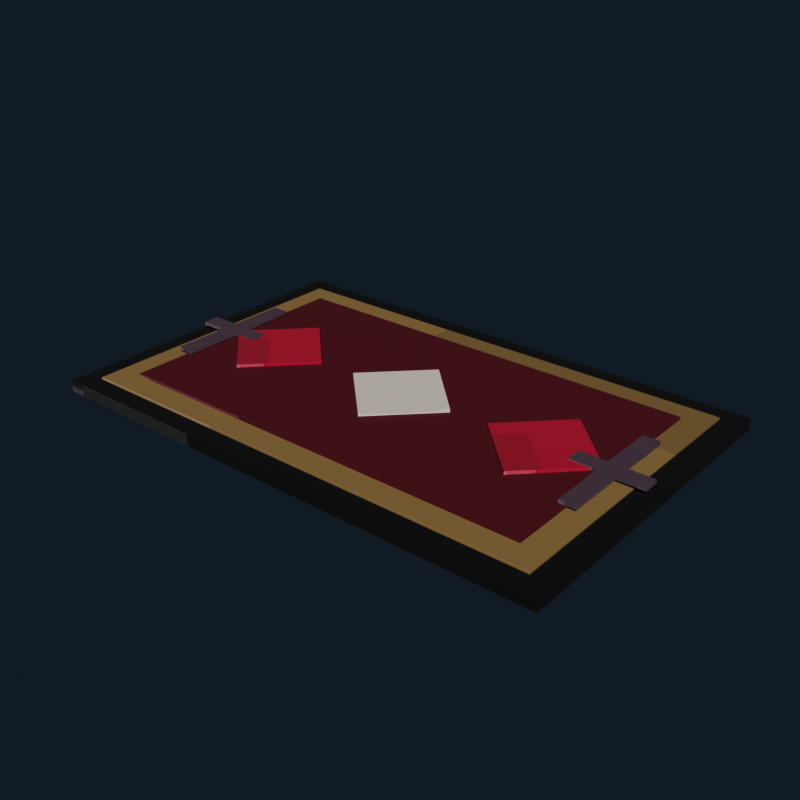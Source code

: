 # Source: gothic_bedroom_rug_crimson.blend  (saved by Blender 5.2.44; exported with 4.5.12 LTS)
import bpy
from mathutils import Matrix  # noqa: F401  (used for matrix-valued properties, if any)

bpy.ops.wm.read_factory_settings(use_empty=True)
scene = bpy.context.scene
scene.name = 'Scene'

# ---- collections
col_collection = bpy.data.collections.new('Collection'); scene.collection.children.link(col_collection)

# ---- images (referenced by path relative to the original .blend; pixels are not part of the script)
import os
ASSET_DIR = os.environ.get("B2B_ASSET_DIR", "")  # directory of the original .blend (textures are referenced by path, not embedded)
HERE = os.path.dirname(os.path.abspath(__file__))  # packed textures are extracted next to this script under _unpacked/

def load_image(name, relpath, width, height, colorspace="sRGB"):
    """Load a texture the original file referenced (path relative to the .blend, or extracted next to this script)."""
    p = next((c for c in (os.path.join(HERE, relpath), os.path.join(ASSET_DIR, relpath)) if relpath and os.path.exists(c)), "")
    if p:
        img = bpy.data.images.load(p, check_existing=True)
        img.name = name
    else:  # same state as the original file: an image datablock whose file is absent (Cycles renders it pink)
        img = bpy.data.images.new(name, width, height)
        img.source = "FILE"
        img.filepath = "//" + (relpath or name)
    img.colorspace_settings.name = colorspace
    return img
img_gothic_bedroom_rug_crimson_pixel_atlas = load_image('gothic_bedroom_rug_crimson_pixel_atlas', '_unpacked/gothic_bedroom_rug_crimson_pixel_atlas.861254b1.png', 144, 16, 'sRGB')

# ---- materials (node trees are filled in below, after node groups)
mat_gothic_bedroom_rug_crimson_pixel_paint = bpy.data.materials.new('Gothic Bedroom Rug Crimson pixel paint')

# ---- material node trees
mat_gothic_bedroom_rug_crimson_pixel_paint.use_nodes = True; mat_gothic_bedroom_rug_crimson_pixel_paint.node_tree.nodes.clear()
_N = mat_gothic_bedroom_rug_crimson_pixel_paint.node_tree.nodes; _L = mat_gothic_bedroom_rug_crimson_pixel_paint.node_tree.links
n0 = _N.new('ShaderNodeBsdfPrincipled'); n0.name = 'Principled BSDF'; n0.location = (-200, 100)
n0.inputs[2].default_value = 0.97
n0.inputs[10].default_value = 0.005
n1 = _N.new('ShaderNodeOutputMaterial'); n1.name = 'Material Output'; n1.location = (200, 100)
n2 = _N.new('ShaderNodeTexImage'); n2.name = 'Image Texture'; n2.location = (0, 0)
n2.image = img_gothic_bedroom_rug_crimson_pixel_atlas
n2.interpolation = 'Closest'
_L.new(n0.outputs[0], n1.inputs[0])
_L.new(n2.outputs[0], n0.inputs[0])
n1.is_active_output = True

# ---- world
world_world = bpy.data.worlds.new('World'); scene.world = world_world
world_world.use_nodes = True; world_world.node_tree.nodes.clear()
_N = world_world.node_tree.nodes; _L = world_world.node_tree.links
n0 = _N.new('ShaderNodeOutputWorld'); n0.name = 'World Output'; n0.location = (200, 100)
n1 = _N.new('ShaderNodeBackground'); n1.name = 'Background'; n1.location = (-200, 100)
n1.inputs[0].default_value = (0.04314, 0.06275, 0.09412, 1.0)
n1.inputs[1].default_value = 0.36
_L.new(n1.outputs[0], n0.inputs[0])
n0.is_active_output = True
world_world.color = (0.05088, 0.05088, 0.05088)
world_world.sun_shadow_jitter_overblur = 0.0

# ---- meshes
me_cube = bpy.data.meshes.new('Cube')
me_cube.from_pydata([(-1.098, -0.708, -0.025), (-1.098, -0.71, -0.023), (-1.1, -0.708, -0.023), (-1.098, -0.71, 0.023), (-1.098, -0.708, 0.025), (-1.1, -0.708, 0.023), (-1.098, 0.708, -0.025), (-1.1, 0.708, -0.023), (-1.098, 0.71, -0.023), (-1.098, 0.708, 0.025), (-1.098, 0.71, 0.023), (-1.1, 0.708, 0.023), (1.098, -0.708, -0.025), (1.1, -0.708, -0.023), (1.098, -0.71, -0.023), (1.098, -0.708, 0.025), (1.098, -0.71, 0.023), (1.1, -0.708, 0.023), (1.098, 0.708, -0.025), (1.098, 0.71, -0.023), (1.1, 0.708, -0.023), (1.098, 0.708, 0.025), (1.1, 0.708, 0.023), (1.098, 0.71, 0.023)], [], [(0, 1, 2), (3, 4, 5), (6, 7, 8), (9, 10, 11), (12, 13, 14), (15, 16, 17), (18, 19, 20), (21, 22, 23), (6, 0, 2, 7), (1, 3, 5, 2), (4, 9, 11, 5), (10, 8, 7, 11), (18, 6, 8, 19), (9, 21, 23, 10), (22, 20, 19, 23), (12, 18, 20, 13), (21, 15, 17, 22), (16, 14, 13, 17), (0, 12, 14, 1), (15, 4, 3, 16), (6, 18, 12, 0), (2, 5, 11, 7), (14, 16, 3, 1), (21, 9, 4, 15), (8, 10, 23, 19), (20, 22, 17, 13)])
_uv = me_cube.uv_layers.new(name='UVMap')
_uv.uv.foreach_set('vector', [0.01849, 0.7222, 0.01849, 0.7225, 0.01847, 0.7222, 0.06693, 0.9448, 0.06792, 0.9448, 0.06693, 0.945, 0.01849, 0.5003, 0.01847, 0.5003, 0.01849, 0.5, 0.06792, 0.2775, 0.06693, 0.2777, 0.06693, 0.2773, 0.04317, 0.7222, 0.04394, 0.7222, 0.04368, 0.7226, 0.06793, 0.7224, 0.06693, 0.7227, 0.06693, 0.7223, 0.04317, 0.5003, 0.04368, 0.4999, 0.04394, 0.5003, 0.06793, 0.5002, 0.06693, 0.5003, 0.06693, 0.4998, 0.01849, 0.5003, 0.01849, 0.7222, 0.01847, 0.7222, 0.01847, 0.5003, 0.04418, 0.055, 0.06693, 0.055, 0.06693, 0.05531, 0.04418, 0.05531, 0.06792, 0.05531, 0.06792, 0.2775, 0.06693, 0.2773, 0.06693, 0.05531, 0.06693, 0.2777, 0.04418, 0.2777, 0.04418, 0.2772, 0.06693, 0.2773, 0.04317, 0.5003, 0.01849, 0.5003, 0.01849, 0.5, 0.04368, 0.4999, 0.06792, 0.2775, 0.06793, 0.5002, 0.06693, 0.4998, 0.06693, 0.2777, 0.06693, 0.5003, 0.04394, 0.5003, 0.04368, 0.4999, 0.06693, 0.4998, 0.04317, 0.7222, 0.04317, 0.5003, 0.04394, 0.5003, 0.04394, 0.7222, 0.06793, 0.5002, 0.06793, 0.7224, 0.06693, 0.7223, 0.06693, 0.5003, 0.06693, 0.7227, 0.04368, 0.7226, 0.04394, 0.7222, 0.06693, 0.7223, 0.01849, 0.7222, 0.04317, 0.7222, 0.04368, 0.7226, 0.01849, 0.7225, 0.06793, 0.7224, 0.06792, 0.9448, 0.06693, 0.9448, 0.06693, 0.7227, 0.01849, 0.5003, 0.04317, 0.5003, 0.04317, 0.7222, 0.01849, 0.7222, 0.04418, 0.05531, 0.06693, 0.05531, 0.06693, 0.2773, 0.04418, 0.2772, 0.04368, 0.7226, 0.06693, 0.7227, 0.06693, 0.9448, 0.04418, 0.9448, 0.06793, 0.5002, 0.09262, 0.5003, 0.09262, 0.7222, 0.06793, 0.7224, 0.04418, 0.2777, 0.06693, 0.2777, 0.06693, 0.4998, 0.04368, 0.4999, 0.04394, 0.5003, 0.06693, 0.5003, 0.06693, 0.7223, 0.04394, 0.7222])
me_cube.materials.append(mat_gothic_bedroom_rug_crimson_pixel_paint)
me_cube.update()
me_cube_001 = bpy.data.meshes.new('Cube.001')
me_cube_001.from_pydata([(-1.014, -0.624, -0.007), (-1.014, -0.625, -0.006), (-1.015, -0.624, -0.006), (-1.014, -0.625, 0.006), (-1.014, -0.624, 0.007), (-1.015, -0.624, 0.006), (-1.014, 0.624, -0.007), (-1.015, 0.624, -0.006), (-1.014, 0.625, -0.006), (-1.014, 0.624, 0.007), (-1.014, 0.625, 0.006), (-1.015, 0.624, 0.006), (1.014, -0.624, -0.007), (1.015, -0.624, -0.006), (1.014, -0.625, -0.006), (1.014, -0.624, 0.007), (1.014, -0.625, 0.006), (1.015, -0.624, 0.006), (1.014, 0.624, -0.007), (1.014, 0.625, -0.006), (1.015, 0.624, -0.006), (1.014, 0.624, 0.007), (1.015, 0.624, 0.006), (1.014, 0.625, 0.006)], [], [(0, 1, 2), (3, 4, 5), (6, 7, 8), (9, 10, 11), (12, 13, 14), (15, 16, 17), (18, 19, 20), (21, 22, 23), (6, 0, 2, 7), (1, 3, 5, 2), (4, 9, 11, 5), (10, 8, 7, 11), (18, 6, 8, 19), (9, 21, 23, 10), (22, 20, 19, 23), (12, 18, 20, 13), (21, 15, 17, 22), (16, 14, 13, 17), (0, 12, 14, 1), (15, 4, 3, 16), (6, 18, 12, 0), (2, 5, 11, 7), (14, 16, 3, 1), (21, 9, 4, 15), (8, 10, 23, 19), (20, 22, 17, 13)])
_uv = me_cube_001.uv_layers.new(name='UVMap')
_uv.uv.foreach_set('vector', [0.7963, 0.7223, 0.7963, 0.7225, 0.7962, 0.7223, 0.8439, 0.9449, 0.8457, 0.9449, 0.8439, 0.945, 0.7963, 0.5002, 0.7962, 0.5002, 0.7963, 0.5, 0.8457, 0.2775, 0.8439, 0.2776, 0.8439, 0.2774, 0.821, 0.7223, 0.8223, 0.7223, 0.8218, 0.7226, 0.8457, 0.7225, 0.8439, 0.7226, 0.8439, 0.7224, 0.821, 0.5002, 0.8218, 0.4999, 0.8223, 0.5002, 0.8457, 0.5001, 0.8439, 0.5002, 0.8439, 0.4999, 0.7963, 0.5002, 0.7963, 0.7223, 0.7962, 0.7223, 0.7962, 0.5002, 0.8227, 0.055, 0.8439, 0.055, 0.8439, 0.05518, 0.8227, 0.05518, 0.8457, 0.05518, 0.8457, 0.2775, 0.8439, 0.2774, 0.8439, 0.05518, 0.8439, 0.2776, 0.8227, 0.2776, 0.8227, 0.2773, 0.8439, 0.2774, 0.821, 0.5002, 0.7963, 0.5002, 0.7963, 0.5, 0.8218, 0.4999, 0.8457, 0.2775, 0.8457, 0.5001, 0.8439, 0.4999, 0.8439, 0.2776, 0.8439, 0.5002, 0.8223, 0.5002, 0.8218, 0.4999, 0.8439, 0.4999, 0.821, 0.7223, 0.821, 0.5002, 0.8223, 0.5002, 0.8223, 0.7223, 0.8457, 0.5001, 0.8457, 0.7225, 0.8439, 0.7224, 0.8439, 0.5002, 0.8439, 0.7226, 0.8218, 0.7226, 0.8223, 0.7223, 0.8439, 0.7224, 0.7963, 0.7223, 0.821, 0.7223, 0.8218, 0.7226, 0.7963, 0.7225, 0.8457, 0.7225, 0.8457, 0.9449, 0.8439, 0.9449, 0.8439, 0.7226, 0.7963, 0.5002, 0.821, 0.5002, 0.821, 0.7223, 0.7963, 0.7223, 0.8227, 0.05518, 0.8439, 0.05518, 0.8439, 0.2774, 0.8227, 0.2773, 0.8218, 0.7226, 0.8439, 0.7226, 0.8439, 0.9449, 0.8227, 0.9449, 0.8457, 0.5001, 0.8704, 0.5002, 0.8704, 0.7223, 0.8457, 0.7225, 0.8227, 0.2776, 0.8439, 0.2776, 0.8439, 0.4999, 0.8218, 0.4999, 0.8223, 0.5002, 0.8439, 0.5002, 0.8439, 0.7224, 0.8223, 0.7223])
me_cube_001.materials.append(mat_gothic_bedroom_rug_crimson_pixel_paint)
me_cube_001.update()
me_cube_002 = bpy.data.meshes.new('Cube.002')
me_cube_002.from_pydata([(-0.909, -0.519, -0.007), (-0.909, -0.52, -0.006), (-0.91, -0.519, -0.006), (-0.909, -0.52, 0.006), (-0.909, -0.519, 0.007), (-0.91, -0.519, 0.006), (-0.909, 0.519, -0.007), (-0.91, 0.519, -0.006), (-0.909, 0.52, -0.006), (-0.909, 0.519, 0.007), (-0.909, 0.52, 0.006), (-0.91, 0.519, 0.006), (0.909, -0.519, -0.007), (0.91, -0.519, -0.006), (0.909, -0.52, -0.006), (0.909, -0.519, 0.007), (0.909, -0.52, 0.006), (0.91, -0.519, 0.006), (0.909, 0.519, -0.007), (0.909, 0.52, -0.006), (0.91, 0.519, -0.006), (0.909, 0.519, 0.007), (0.91, 0.519, 0.006), (0.909, 0.52, 0.006)], [], [(0, 1, 2), (3, 4, 5), (6, 7, 8), (9, 10, 11), (12, 13, 14), (15, 16, 17), (18, 19, 20), (21, 22, 23), (6, 0, 2, 7), (1, 3, 5, 2), (4, 9, 11, 5), (10, 8, 7, 11), (18, 6, 8, 19), (9, 21, 23, 10), (22, 20, 19, 23), (12, 18, 20, 13), (21, 15, 17, 22), (16, 14, 13, 17), (0, 12, 14, 1), (15, 4, 3, 16), (6, 18, 12, 0), (2, 5, 11, 7), (14, 16, 3, 1), (21, 9, 4, 15), (8, 10, 23, 19), (20, 22, 17, 13)])
_uv = me_cube_002.uv_layers.new(name='UVMap')
_uv.uv.foreach_set('vector', [0.4629, 0.7223, 0.4629, 0.7225, 0.4629, 0.7223, 0.5106, 0.9449, 0.5124, 0.9449, 0.5106, 0.945, 0.4629, 0.5002, 0.4629, 0.5002, 0.4629, 0.5, 0.5124, 0.2775, 0.5106, 0.2776, 0.5106, 0.2773, 0.4876, 0.7223, 0.489, 0.7223, 0.4885, 0.7226, 0.5124, 0.7225, 0.5106, 0.7226, 0.5106, 0.7223, 0.4876, 0.5002, 0.4885, 0.4999, 0.489, 0.5002, 0.5124, 0.5001, 0.5106, 0.5002, 0.5106, 0.4999, 0.4629, 0.5002, 0.4629, 0.7223, 0.4629, 0.7223, 0.4629, 0.5002, 0.4894, 0.055, 0.5106, 0.055, 0.5106, 0.05521, 0.4894, 0.05521, 0.5124, 0.05521, 0.5124, 0.2775, 0.5106, 0.2773, 0.5106, 0.05521, 0.5106, 0.2776, 0.4894, 0.2776, 0.4894, 0.2773, 0.5106, 0.2773, 0.4876, 0.5002, 0.4629, 0.5002, 0.4629, 0.5, 0.4885, 0.4999, 0.5124, 0.2775, 0.5124, 0.5001, 0.5106, 0.4999, 0.5106, 0.2776, 0.5106, 0.5002, 0.489, 0.5002, 0.4885, 0.4999, 0.5106, 0.4999, 0.4876, 0.7223, 0.4876, 0.5002, 0.489, 0.5002, 0.489, 0.7223, 0.5124, 0.5001, 0.5124, 0.7225, 0.5106, 0.7223, 0.5106, 0.5002, 0.5106, 0.7226, 0.4885, 0.7226, 0.489, 0.7223, 0.5106, 0.7223, 0.4629, 0.7223, 0.4876, 0.7223, 0.4885, 0.7226, 0.4629, 0.7225, 0.5124, 0.7225, 0.5124, 0.9449, 0.5106, 0.9449, 0.5106, 0.7226, 0.4629, 0.5002, 0.4876, 0.5002, 0.4876, 0.7223, 0.4629, 0.7223, 0.4894, 0.05521, 0.5106, 0.05521, 0.5106, 0.2773, 0.4894, 0.2773, 0.4885, 0.7226, 0.5106, 0.7226, 0.5106, 0.9449, 0.4894, 0.9449, 0.5124, 0.5001, 0.5371, 0.5002, 0.5371, 0.7223, 0.5124, 0.7225, 0.4894, 0.2776, 0.5106, 0.2776, 0.5106, 0.4999, 0.4885, 0.4999, 0.489, 0.5002, 0.5106, 0.5002, 0.5106, 0.7223, 0.489, 0.7223])
me_cube_002.materials.append(mat_gothic_bedroom_rug_crimson_pixel_paint)
me_cube_002.update()
me_cube_003 = bpy.data.meshes.new('Cube.003')
me_cube_003.from_pydata([(-0.17, -0.17, -0.007), (-0.17, -0.17, 0.007), (-0.17, 0.17, -0.007), (-0.17, 0.17, 0.007), (0.17, -0.17, -0.007), (0.17, -0.17, 0.007), (0.17, 0.17, -0.007), (0.17, 0.17, 0.007)], [], [(0, 1, 3, 2), (2, 3, 7, 6), (6, 7, 5, 4), (4, 5, 1, 0), (2, 6, 4, 0), (7, 3, 1, 5)])
_uv = me_cube_003.uv_layers.new(name='UVMap')
_uv.uv.foreach_set('vector', [0.5987, 0.055, 0.6235, 0.055, 0.6235, 0.2775, 0.5987, 0.2775, 0.5987, 0.2775, 0.6235, 0.2775, 0.6235, 0.5, 0.5987, 0.5, 0.5987, 0.5, 0.6235, 0.5, 0.6235, 0.7225, 0.5987, 0.7225, 0.5987, 0.7225, 0.6235, 0.7225, 0.6235, 0.945, 0.5987, 0.945, 0.574, 0.5, 0.5987, 0.5, 0.5987, 0.7225, 0.574, 0.7225, 0.6235, 0.5, 0.6482, 0.5, 0.6482, 0.7225, 0.6235, 0.7225])
me_cube_003.materials.append(mat_gothic_bedroom_rug_crimson_pixel_paint)
me_cube_003.update()
me_cube_004 = bpy.data.meshes.new('Cube.004')
me_cube_004.from_pydata([(-0.17, -0.17, -0.007), (-0.17, -0.17, 0.007), (-0.17, 0.17, -0.007), (-0.17, 0.17, 0.007), (0.17, -0.17, -0.007), (0.17, -0.17, 0.007), (0.17, 0.17, -0.007), (0.17, 0.17, 0.007)], [], [(0, 1, 3, 2), (2, 3, 7, 6), (6, 7, 5, 4), (4, 5, 1, 0), (2, 6, 4, 0), (7, 3, 1, 5)])
_uv = me_cube_004.uv_layers.new(name='UVMap')
_uv.uv.foreach_set('vector', [0.7099, 0.055, 0.7346, 0.055, 0.7346, 0.2775, 0.7099, 0.2775, 0.7099, 0.2775, 0.7346, 0.2775, 0.7346, 0.5, 0.7099, 0.5, 0.7099, 0.5, 0.7346, 0.5, 0.7346, 0.7225, 0.7099, 0.7225, 0.7099, 0.7225, 0.7346, 0.7225, 0.7346, 0.945, 0.7099, 0.945, 0.6851, 0.5, 0.7099, 0.5, 0.7099, 0.7225, 0.6851, 0.7225, 0.7346, 0.5, 0.7593, 0.5, 0.7593, 0.7225, 0.7346, 0.7225])
me_cube_004.materials.append(mat_gothic_bedroom_rug_crimson_pixel_paint)
me_cube_004.update()
me_cube_005 = bpy.data.meshes.new('Cube.005')
me_cube_005.from_pydata([(-0.17, -0.17, -0.007), (-0.17, -0.17, 0.007), (-0.17, 0.17, -0.007), (-0.17, 0.17, 0.007), (0.17, -0.17, -0.007), (0.17, -0.17, 0.007), (0.17, 0.17, -0.007), (0.17, 0.17, 0.007)], [], [(0, 1, 3, 2), (2, 3, 7, 6), (6, 7, 5, 4), (4, 5, 1, 0), (2, 6, 4, 0), (7, 3, 1, 5)])
_uv = me_cube_005.uv_layers.new(name='UVMap')
_uv.uv.foreach_set('vector', [0.5987, 0.055, 0.6235, 0.055, 0.6235, 0.2775, 0.5987, 0.2775, 0.5987, 0.2775, 0.6235, 0.2775, 0.6235, 0.5, 0.5987, 0.5, 0.5987, 0.5, 0.6235, 0.5, 0.6235, 0.7225, 0.5987, 0.7225, 0.5987, 0.7225, 0.6235, 0.7225, 0.6235, 0.945, 0.5987, 0.945, 0.574, 0.5, 0.5987, 0.5, 0.5987, 0.7225, 0.574, 0.7225, 0.6235, 0.5, 0.6482, 0.5, 0.6482, 0.7225, 0.6235, 0.7225])
me_cube_005.materials.append(mat_gothic_bedroom_rug_crimson_pixel_paint)
me_cube_005.update()
me_cube_006 = bpy.data.meshes.new('Cube.006')
me_cube_006.from_pydata([(-0.035, -0.275, -0.007), (-0.035, -0.275, 0.007), (-0.035, 0.275, -0.007), (-0.035, 0.275, 0.007), (0.035, -0.275, -0.007), (0.035, -0.275, 0.007), (0.035, 0.275, -0.007), (0.035, 0.275, 0.007)], [], [(0, 1, 3, 2), (2, 3, 7, 6), (6, 7, 5, 4), (4, 5, 1, 0), (2, 6, 4, 0), (7, 3, 1, 5)])
_uv = me_cube_006.uv_layers.new(name='UVMap')
_uv.uv.foreach_set('vector', [0.3765, 0.055, 0.4013, 0.055, 0.4013, 0.2775, 0.3765, 0.2775, 0.3765, 0.2775, 0.4013, 0.2775, 0.4013, 0.5, 0.3765, 0.5, 0.3765, 0.5, 0.4013, 0.5, 0.4013, 0.7225, 0.3765, 0.7225, 0.3765, 0.7225, 0.4013, 0.7225, 0.4013, 0.945, 0.3765, 0.945, 0.3518, 0.5, 0.3765, 0.5, 0.3765, 0.7225, 0.3518, 0.7225, 0.4013, 0.5, 0.426, 0.5, 0.426, 0.7225, 0.4013, 0.7225])
me_cube_006.materials.append(mat_gothic_bedroom_rug_crimson_pixel_paint)
me_cube_006.update()
me_cube_007 = bpy.data.meshes.new('Cube.007')
me_cube_007.from_pydata([(-0.15, -0.035, -0.007), (-0.15, -0.035, 0.007), (-0.15, 0.035, -0.007), (-0.15, 0.035, 0.007), (0.15, -0.035, -0.007), (0.15, -0.035, 0.007), (0.15, 0.035, -0.007), (0.15, 0.035, 0.007)], [], [(0, 1, 3, 2), (2, 3, 7, 6), (6, 7, 5, 4), (4, 5, 1, 0), (2, 6, 4, 0), (7, 3, 1, 5)])
_uv = me_cube_007.uv_layers.new(name='UVMap')
_uv.uv.foreach_set('vector', [0.3765, 0.055, 0.4013, 0.055, 0.4013, 0.2775, 0.3765, 0.2775, 0.3765, 0.2775, 0.4013, 0.2775, 0.4013, 0.5, 0.3765, 0.5, 0.3765, 0.5, 0.4013, 0.5, 0.4013, 0.7225, 0.3765, 0.7225, 0.3765, 0.7225, 0.4013, 0.7225, 0.4013, 0.945, 0.3765, 0.945, 0.3518, 0.5, 0.3765, 0.5, 0.3765, 0.7225, 0.3518, 0.7225, 0.4013, 0.5, 0.426, 0.5, 0.426, 0.7225, 0.4013, 0.7225])
me_cube_007.materials.append(mat_gothic_bedroom_rug_crimson_pixel_paint)
me_cube_007.update()
me_cube_008 = bpy.data.meshes.new('Cube.008')
me_cube_008.from_pydata([(-0.035, -0.275, -0.007), (-0.035, -0.275, 0.007), (-0.035, 0.275, -0.007), (-0.035, 0.275, 0.007), (0.035, -0.275, -0.007), (0.035, -0.275, 0.007), (0.035, 0.275, -0.007), (0.035, 0.275, 0.007)], [], [(0, 1, 3, 2), (2, 3, 7, 6), (6, 7, 5, 4), (4, 5, 1, 0), (2, 6, 4, 0), (7, 3, 1, 5)])
_uv = me_cube_008.uv_layers.new(name='UVMap')
_uv.uv.foreach_set('vector', [0.3765, 0.055, 0.4013, 0.055, 0.4013, 0.2775, 0.3765, 0.2775, 0.3765, 0.2775, 0.4013, 0.2775, 0.4013, 0.5, 0.3765, 0.5, 0.3765, 0.5, 0.4013, 0.5, 0.4013, 0.7225, 0.3765, 0.7225, 0.3765, 0.7225, 0.4013, 0.7225, 0.4013, 0.945, 0.3765, 0.945, 0.3518, 0.5, 0.3765, 0.5, 0.3765, 0.7225, 0.3518, 0.7225, 0.4013, 0.5, 0.426, 0.5, 0.426, 0.7225, 0.4013, 0.7225])
me_cube_008.materials.append(mat_gothic_bedroom_rug_crimson_pixel_paint)
me_cube_008.update()
me_cube_009 = bpy.data.meshes.new('Cube.009')
me_cube_009.from_pydata([(-0.15, -0.035, -0.007), (-0.15, -0.035, 0.007), (-0.15, 0.035, -0.007), (-0.15, 0.035, 0.007), (0.15, -0.035, -0.007), (0.15, -0.035, 0.007), (0.15, 0.035, -0.007), (0.15, 0.035, 0.007)], [], [(0, 1, 3, 2), (2, 3, 7, 6), (6, 7, 5, 4), (4, 5, 1, 0), (2, 6, 4, 0), (7, 3, 1, 5)])
_uv = me_cube_009.uv_layers.new(name='UVMap')
_uv.uv.foreach_set('vector', [0.3765, 0.055, 0.4013, 0.055, 0.4013, 0.2775, 0.3765, 0.2775, 0.3765, 0.2775, 0.4013, 0.2775, 0.4013, 0.5, 0.3765, 0.5, 0.3765, 0.5, 0.4013, 0.5, 0.4013, 0.7225, 0.3765, 0.7225, 0.3765, 0.7225, 0.4013, 0.7225, 0.4013, 0.945, 0.3765, 0.945, 0.3518, 0.5, 0.3765, 0.5, 0.3765, 0.7225, 0.3518, 0.7225, 0.4013, 0.5, 0.426, 0.5, 0.426, 0.7225, 0.4013, 0.7225])
me_cube_009.materials.append(mat_gothic_bedroom_rug_crimson_pixel_paint)
me_cube_009.update()

# ---- objects
ob_rugbase = bpy.data.objects.new('RugBase', me_cube)
ob_rugborder = bpy.data.objects.new('RugBorder', me_cube_001)
ob_rugfield = bpy.data.objects.new('RugField', me_cube_002)
ob_gothicdiamond_0_65 = bpy.data.objects.new('GothicDiamond-0.65', me_cube_003)
ob_gothicdiamond0_0 = bpy.data.objects.new('GothicDiamond0.0', me_cube_004)
ob_gothicdiamond0_65 = bpy.data.objects.new('GothicDiamond0.65', me_cube_005)
ob_rugcrossv_0_92 = bpy.data.objects.new('RugCrossV-0.92', me_cube_006)
ob_rugcrossh_0_92 = bpy.data.objects.new('RugCrossH-0.92', me_cube_007)
ob_rugcrossv0_92 = bpy.data.objects.new('RugCrossV0.92', me_cube_008)
ob_rugcrossh0_92 = bpy.data.objects.new('RugCrossH0.92', me_cube_009)

# ---- transforms, parenting, visibility, modifiers, constraints
ob_rugbase.location = (0.0, 0.0, 0.025)
ob_rugborder.location = (0.0, -0.001, 0.052)
ob_rugfield.location = (0.0, -0.002, 0.062)
ob_gothicdiamond_0_65.location = (-0.65, 0.0, 0.078)
ob_gothicdiamond_0_65.rotation_euler = (0.0, 0.0, 0.7854)
ob_gothicdiamond0_0.location = (0.0, 0.0, 0.078)
ob_gothicdiamond0_0.rotation_euler = (0.0, 0.0, 0.7854)
ob_gothicdiamond0_65.location = (0.65, 0.0, 0.078)
ob_gothicdiamond0_65.rotation_euler = (0.0, 0.0, 0.7854)
ob_rugcrossv_0_92.location = (-0.92, 0.0, 0.08)
ob_rugcrossh_0_92.location = (-0.92, 0.0, 0.081)
ob_rugcrossv0_92.location = (0.92, 0.0, 0.08)
ob_rugcrossh0_92.location = (0.92, 0.0, 0.081)

# ---- collection membership
col_collection.objects.link(ob_rugbase)
col_collection.objects.link(ob_rugborder)
col_collection.objects.link(ob_rugfield)
col_collection.objects.link(ob_gothicdiamond_0_65)
col_collection.objects.link(ob_gothicdiamond0_0)
col_collection.objects.link(ob_gothicdiamond0_65)
col_collection.objects.link(ob_rugcrossv_0_92)
col_collection.objects.link(ob_rugcrossh_0_92)
col_collection.objects.link(ob_rugcrossv0_92)
col_collection.objects.link(ob_rugcrossh0_92)

# ---- scene / render settings (as saved in the file)
scene.frame_start = 1; scene.frame_end = 250; scene.frame_set(1)
scene.render.engine = 'BLENDER_EEVEE_NEXT'
scene.render.resolution_x = 640
scene.render.resolution_y = 640
scene.render.bake_bias = 0.0
scene.render.bake_samples = 0
scene.render.compositor_device = 'GPU'
scene.eevee.use_volume_custom_range = False
scene.eevee.fast_gi_thickness_near = 0.1
scene.eevee.fast_gi_thickness_far = 0.0
scene.eevee.ray_tracing_options.screen_trace_thickness = 0.1
scene.view_settings.look = 'AgX - Medium High Contrast'
bpy.context.view_layer.update()

# ---- added for rendering (the .blend has no active camera and no usable light): camera, sun
cam_auto = bpy.data.cameras.new('AutoCamera')
cam_auto.lens = 50.0
cam_auto.sensor_width = 36.0
cam_auto.clip_end = 1000.0
ob_auto_camera = bpy.data.objects.new('AutoCamera', cam_auto)
scene.collection.objects.link(ob_auto_camera)
ob_auto_camera.location = (2.42404, -2.90885, 1.98323)
ob_auto_camera.rotation_euler = (1.09748, -7.21219e-08, 0.694738)
scene.camera = ob_auto_camera
light_auto_sun = bpy.data.lights.new('AutoSun', 'SUN')
light_auto_sun.energy = 3.0
light_auto_sun.angle = 0.0523599
ob_auto_sun = bpy.data.objects.new('AutoSun', light_auto_sun)
scene.collection.objects.link(ob_auto_sun)
ob_auto_sun.rotation_euler = (0.872665, 0.174533, 0.523599)
bpy.context.view_layer.update()
